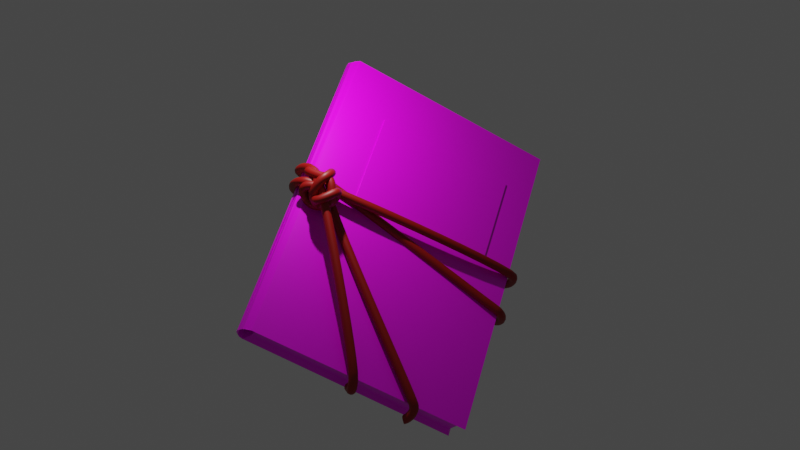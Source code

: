 # Source: journal.blend  (saved by Blender 3.0.42; exported with 4.5.12 LTS)
import bpy
from mathutils import Matrix  # noqa: F401  (used for matrix-valued properties, if any)

bpy.ops.wm.read_factory_settings(use_empty=True)
scene = bpy.context.scene
scene.name = 'Scene'

# ---- collections
col_collection = bpy.data.collections.new('Collection'); scene.collection.children.link(col_collection)

# ---- images (referenced by path relative to the original .blend; pixels are not part of the script)
import os
ASSET_DIR = os.environ.get("B2B_ASSET_DIR", "")  # directory of the original .blend (textures are referenced by path, not embedded)
HERE = os.path.dirname(os.path.abspath(__file__))  # packed textures are extracted next to this script under _unpacked/

def load_image(name, relpath, width, height, colorspace="sRGB"):
    """Load a texture the original file referenced (path relative to the .blend, or extracted next to this script)."""
    p = next((c for c in (os.path.join(HERE, relpath), os.path.join(ASSET_DIR, relpath)) if relpath and os.path.exists(c)), "")
    if p:
        img = bpy.data.images.load(p, check_existing=True)
        img.name = name
    else:  # same state as the original file: an image datablock whose file is absent (Cycles renders it pink)
        img = bpy.data.images.new(name, width, height)
        img.source = "FILE"
        img.filepath = "//" + (relpath or name)
    img.colorspace_settings.name = colorspace
    return img
img_book = load_image('book', 'book.png', 1024, 1024, 'sRGB')

# ---- materials (node trees are filled in below, after node groups)
mat_material = bpy.data.materials.new('Material')
mat_material.alpha_threshold = 0.0
mat_material.use_transparent_shadow = False
mat_material.line_color = (0.0, 0.0, 0.0, 1.0)
mat_material_002 = bpy.data.materials.new('Material.002')
mat_material_002.use_transparent_shadow = False

# ---- material node trees
mat_material.use_nodes = True; mat_material.node_tree.nodes.clear()
_N = mat_material.node_tree.nodes; _L = mat_material.node_tree.links
n0 = _N.new('ShaderNodeOutputMaterial'); n0.name = 'Material Output'; n0.location = (300, 300)
n1 = _N.new('ShaderNodeBsdfPrincipled'); n1.name = 'Principled BSDF'; n1.location = (10, 300)
n1.distribution = 'GGX'
n1.subsurface_method = 'RANDOM_WALK_SKIN'
n1.inputs[2].default_value = 0.4
n1.inputs[3].default_value = 1.45
n1.inputs[27].default_value = (0.0, 0.0, 0.0, 1.0)
n1.inputs[28].default_value = 1.0
n2 = _N.new('ShaderNodeTexImage'); n2.name = 'Image Texture'; n2.location = (-280, 275)
n2.image = img_book
_L.new(n1.outputs[0], n0.inputs[0])
_L.new(n2.outputs[0], n1.inputs[0])
n0.is_active_output = True
mat_material_002.use_nodes = True; mat_material_002.node_tree.nodes.clear()
_N = mat_material_002.node_tree.nodes; _L = mat_material_002.node_tree.links
n0 = _N.new('ShaderNodeBsdfPrincipled'); n0.name = 'Principled BSDF'; n0.location = (10, 300)
n0.distribution = 'GGX'
n0.subsurface_method = 'RANDOM_WALK_SKIN'
n0.inputs[0].default_value = (0.2989, 0.001871, 0.0, 1.0)
n0.inputs[3].default_value = 1.45
n0.inputs[27].default_value = (0.0, 0.0, 0.0, 1.0)
n0.inputs[28].default_value = 1.0
n1 = _N.new('ShaderNodeOutputMaterial'); n1.name = 'Material Output'; n1.location = (300, 300)
_L.new(n0.outputs[0], n1.inputs[0])
n1.is_active_output = True

# ---- world
world_world = bpy.data.worlds.new('World'); scene.world = world_world
world_world.use_nodes = True; world_world.node_tree.nodes.clear()
_N = world_world.node_tree.nodes; _L = world_world.node_tree.links
n0 = _N.new('ShaderNodeOutputWorld'); n0.name = 'World Output'; n0.location = (300, 300)
n1 = _N.new('ShaderNodeBackground'); n1.name = 'Background'; n1.location = (10, 300)
n1.inputs[0].default_value = (0.05088, 0.05088, 0.05088, 1.0)
_L.new(n1.outputs[0], n0.inputs[0])
n0.is_active_output = True
world_world.color = (0.05088, 0.05088, 0.05088)
world_world.use_sun_shadow = False
world_world.sun_shadow_jitter_overblur = 0.0

# ---- cameras
cam_camera = bpy.data.cameras.new('Camera')
cam_camera.clip_end = 100.0
cam_camera.ortho_scale = 7.314

# ---- lights
light_light = bpy.data.lights.new('Light', 'POINT')
light_light.transmission_factor = 0.0
light_light.energy = 1000.0
light_light.shadow_soft_size = 0.1
light_light.shadow_maximum_resolution = 0.006
light_light.use_absolute_resolution = True

# ---- meshes
me_cube = bpy.data.meshes.new('Cube')
me_cube.from_pydata([(-1.154, 0.9971, -0.63), (1.089, 1.018, -0.9036), (1.053, 0.9971, -0.63), (-1.205, -1.317, -0.8571), (1.088, -1.317, -0.8395), (1.053, -1.283, -0.63), (-1.154, -1.283, -0.63), (-1.203, 1.024, -0.8539), (-1.154, 0.9971, 0.5484), (1.053, 0.9971, 0.5484), (1.053, -1.283, 0.5484), (-1.154, -1.283, 0.5484), (-1.209, 1.02, 0.8002), (1.1, 1.032, 0.8881), (1.117, -1.306, 0.8166), (-1.209, -1.316, 0.7628), (-1.307, -1.316, -0.0825), (-1.277, -1.314, 0.4082), (-1.275, -1.315, -0.567), (-1.256, -1.315, 0.5665), (-1.3, -1.316, -0.3405), (-1.294, -1.314, 0.1509), (-1.247, -1.319, -0.7244), (-1.296, 1.013, -0.1138), (-1.278, 1.004, 0.4108), (-1.269, 1.015, -0.568), (-1.251, 1.016, 0.5438), (-1.285, 1.014, -0.3626), (-1.294, 1.012, 0.1365), (-1.245, 1.02, -0.7049), (-1.205, 1.021, 0.7808), (-1.233, 1.015, 0.677), (-1.209, 1.02, 0.8002), (-1.205, 1.021, 0.7808), (-0.7313, 0.6538, 0.807), (-0.7313, -0.05344, 0.794), (0.7861, -0.05344, 0.8427), (0.7861, 0.6568, 0.8646), (-0.7314, 0.6538, 0.8675), (-0.7314, -0.05347, 0.8545), (0.7861, -0.05347, 0.9032), (0.7861, 0.6568, 0.9251)], [(22, 29), (19, 26), (17, 24)], [(6, 3, 7, 0), (1, 7, 3, 4), (0, 2, 9, 8), (5, 4, 3, 6), (2, 1, 4, 5), (0, 7, 1, 2), (11, 8, 12, 15), (5, 6, 11, 10), (6, 0, 8, 11), (2, 5, 10, 9), (12, 34, 35, 36, 14, 15), (9, 10, 14, 13), (8, 9, 13, 12), (10, 11, 15, 14), (22, 3, 7, 29, 25, 27, 23, 28, 24, 26, 12, 15, 19, 17, 21, 16, 20, 18), (21, 28, 23, 16), (20, 27, 25, 18), (12, 26, 31, 30), (12, 30, 33, 32), (14, 36, 37, 34, 12, 13), (37, 36, 40, 41), (41, 40, 39, 38), (35, 34, 38, 39), (34, 37, 41, 38), (36, 35, 39, 40)])
_uv = me_cube.uv_layers.new(name='UVMap')
_uv.uv.foreach_set('vector', [0.8018, 0.3711, 0.828, 0.3671, 0.8282, 0.6381, 0.8023, 0.6351, 0.3654, 0.03231, 0.6308, 0.03198, 0.6308, 0.303, 0.3653, 0.3028, 0.5427, 0.3744, 0.5411, 0.6298, 0.4046, 0.629, 0.4062, 0.3735, 0.8621, 0.04063, 0.8864, 0.03672, 0.8864, 0.3023, 0.8602, 0.2961, 0.06354, 0.6347, 0.03198, 0.6374, 0.03735, 0.367, 0.06154, 0.3707, 0.5427, 0.3744, 0.5686, 0.3688, 0.5727, 0.6342, 0.5411, 0.6298, 0.6653, 0.3713, 0.6658, 0.6353, 0.6367, 0.6381, 0.6405, 0.3676, 0.8621, 0.04063, 0.8602, 0.2961, 0.7237, 0.2951, 0.7257, 0.03958, 0.8018, 0.3711, 0.8023, 0.6351, 0.6658, 0.6353, 0.6653, 0.3713, 0.06354, 0.6347, 0.06154, 0.3707, 0.1979, 0.3696, 0.1999, 0.6336, 0.03318, 0.03236, 0.08829, 0.07503, 0.08793, 0.1569, 0.2637, 0.1576, 0.3013, 0.3029, 0.03198, 0.3029, 0.1999, 0.6336, 0.1979, 0.3696, 0.2291, 0.3668, 0.2394, 0.6374, 0.4062, 0.3735, 0.4046, 0.629, 0.3653, 0.6342, 0.3771, 0.3669, 0.7257, 0.03958, 0.7237, 0.2951, 0.6989, 0.3013, 0.6947, 0.03198, 0.8127, 0.3669, 0.828, 0.3671, 0.8282, 0.6381, 0.8109, 0.6377, 0.7951, 0.6372, 0.7713, 0.6371, 0.7425, 0.6371, 0.7135, 0.6369, 0.6817, 0.6362, 0.6663, 0.6375, 0.6367, 0.6381, 0.6405, 0.3676, 0.6632, 0.3677, 0.6815, 0.3677, 0.7113, 0.3677, 0.7383, 0.3674, 0.7682, 0.3674, 0.7944, 0.3674, 0.8928, 0.6366, 0.8921, 0.3674, 0.9211, 0.3669, 0.9199, 0.6366, 0.5115, 0.968, 0.5139, 0.6982, 0.5376, 0.6981, 0.5376, 0.9679, 0.637, 0.7021, 0.6371, 0.7318, 0.6367, 0.7164, 0.6371, 0.7043, 0.7011, 0.7021, 0.7011, 0.7021, 0.7011, 0.7021, 0.7011, 0.7021, 0.3013, 0.3029, 0.2637, 0.1576, 0.2641, 0.07533, 0.08829, 0.07503, 0.03318, 0.03236, 0.3007, 0.03198, 0.1739, 0.7837, 0.1739, 0.7014, 0.1809, 0.7016, 0.1809, 0.7839, 0.3653, 0.6981, 0.4475, 0.6982, 0.4475, 0.874, 0.3656, 0.8739, 0.2448, 0.7834, 0.2448, 0.7015, 0.2518, 0.7014, 0.2518, 0.7833, 0.03898, 0.7014, 0.03898, 0.8772, 0.03198, 0.8775, 0.03198, 0.7016, 0.1029, 0.8772, 0.1029, 0.7014, 0.1099, 0.7016, 0.1099, 0.8774])
me_cube.materials.append(mat_material)
me_cube.use_remesh_preserve_volume = False
me_cube.use_remesh_preserve_attributes = False
me_cube.use_mirror_vertex_groups = False
me_cube.update()

# ---- curves / text
cu_beziercurve = bpy.data.curves.new('BezierCurve', 'CURVE')
cu_beziercurve.dimensions = '3D'
_sp = cu_beziercurve.splines.new('BEZIER'); _sp.bezier_points.add(22)
_sp.bezier_points.foreach_set('co', [8.955, -3.889, 1.155, 8.91, -3.57, 1.628, 4.437, 1.324, 1.556, 4.253, 1.036, 2.311, 4.377, 0.4819, 1.764, 4.695, 0.7774, 2.253, 4.318, 0.4086, 2.011, 4.038, 1.336, 1.769, 3.792, 1.679, 0.823, 4.467, 1.703, 0.5602, 10.34, 1.504, 0.5545, 10.71, 1.394, 1.6, 3.94, 1.008, 1.654, 3.945, 1.221, 0.5563, 10.67, 0.3039, 0.5903, 10.45, 0.1402, 1.642, 3.889, 1.342, 1.651, 4.334, 1.102, 2.185, 4.647, 0.636, 2.138, 4.098, 0.5835, 1.576, 4.292, 0.8102, 2.064, 7.098, -3.678, 1.608, 7.182, -3.713, 1.137])
_sp.bezier_points.foreach_set('handle_left', [8.87, -3.922, 1.072, 9.084, -3.746, 1.559, 4.603, 0.7525, 1.542, 4.515, 1.449, 2.306, 4.055, 0.5693, 1.885, 4.86, 1.017, 2.086, 4.336, 0.3159, 2.173, 4.211, 1.093, 2.007, 3.721, 1.642, 0.9215, 4.06, 1.778, 0.568, 9.831, 1.56, 0.543, 11.02, 1.428, 1.172, 4.231, 1.038, 1.908, 3.78, 1.207, 0.644, 10.19, 0.4293, 0.3566, 10.83, 0.05341, 1.669, 4.026, 1.555, 1.451, 4.183, 1.157, 2.011, 4.54, 0.861, 2.29, 4.408, 0.4227, 1.421, 4.048, 0.8054, 1.963, 6.911, -3.267, 1.851, 7.227, -3.792, 1.274])
_sp.bezier_points.foreach_set('handle_right', [9.0, -3.872, 1.199, 8.655, -3.312, 1.729, 4.369, 1.56, 1.562, 4.147, 0.8704, 2.313, 4.816, 0.3626, 1.599, 4.6, 0.6399, 2.348, 4.284, 0.5942, 1.689, 3.809, 1.657, 1.453, 3.957, 1.766, 0.5916, 4.875, 1.628, 0.5523, 10.85, 1.448, 0.5661, 10.42, 1.363, 1.991, 3.635, 0.9752, 1.389, 4.267, 1.25, 0.3852, 11.14, 0.1784, 0.8242, 8.858, 0.503, 1.527, 3.842, 1.269, 1.719, 4.408, 1.075, 2.271, 4.75, 0.4189, 1.992, 3.712, 0.7837, 1.769, 4.331, 0.811, 2.08, 7.246, -4.005, 1.414, 7.1, -3.571, 0.8877])
for _p, _l, _r in zip(_sp.bezier_points, ['ALIGNED', 'ALIGNED', 'ALIGNED', 'ALIGNED', 'ALIGNED', 'ALIGNED', 'ALIGNED', 'ALIGNED', 'ALIGNED', 'ALIGNED', 'ALIGNED', 'ALIGNED', 'ALIGNED', 'ALIGNED', 'ALIGNED', 'ALIGNED', 'ALIGNED', 'ALIGNED', 'ALIGNED', 'ALIGNED', 'ALIGNED', 'ALIGNED', 'ALIGNED'], ['ALIGNED', 'ALIGNED', 'ALIGNED', 'ALIGNED', 'ALIGNED', 'ALIGNED', 'ALIGNED', 'ALIGNED', 'ALIGNED', 'ALIGNED', 'ALIGNED', 'ALIGNED', 'ALIGNED', 'ALIGNED', 'ALIGNED', 'ALIGNED', 'ALIGNED', 'ALIGNED', 'ALIGNED', 'ALIGNED', 'ALIGNED', 'ALIGNED', 'ALIGNED']): _p.handle_left_type = _l; _p.handle_right_type = _r
_sp.order_u = 0
_sp.order_v = 0
cu_beziercurve.materials.append(mat_material_002)
cu_beziercurve.use_path = True
cu_beziercurve.bevel_depth = 0.13
cu_beziercurve.fill_mode = 'FULL'

# ---- objects
ob_cube = bpy.data.objects.new('Cube', me_cube)
ob_light = bpy.data.objects.new('Light', light_light)
ob_camera = bpy.data.objects.new('Camera', cam_camera)
ob_beziercurve = bpy.data.objects.new('BezierCurve', cu_beziercurve)

# ---- transforms, parenting, visibility, modifiers, constraints
ob_cube.location = (-1.652, 4.001, 5.877)
ob_cube.rotation_euler = (0.8968, 0.4341, 0.3052)
ob_cube.scale = (2.797, 3.94, 0.4923)
ob_cube.lock_rotations_4d = False
ob_cube.empty_display_type = 'ARROWS'
ob_cube.lineart.crease_threshold = 0.0
ob_light.location = (-4.156, 1.643, 11.17)
ob_light.rotation_euler = (0.6503, 0.05522, 1.866)
ob_light.lock_rotations_4d = False
ob_light.empty_display_type = 'ARROWS'
ob_light.color = (0.0, 0.0, 0.0, 0.0)
ob_light.lineart.crease_threshold = 0.0
ob_camera.location = (1.976, -27.21, 13.48)
ob_camera.rotation_euler = (1.334, -0.08352, 0.1487)
ob_camera.lock_rotations_4d = False
ob_camera.empty_display_type = 'ARROWS'
ob_camera.color = (0.0, 0.0, 0.0, 0.0)
ob_camera.display_type = 'WIRE'
ob_camera.lineart.crease_threshold = 0.0
ob_beziercurve.location = (-8.871, 1.597, 7.265)
ob_beziercurve.rotation_euler = (0.8968, 0.4341, 0.3052)

# ---- collection membership
col_collection.objects.link(ob_cube)
col_collection.objects.link(ob_light)
col_collection.objects.link(ob_camera)
col_collection.objects.link(ob_beziercurve)

# ---- scene / render settings (as saved in the file)
scene.camera = ob_camera
scene.frame_start = 1; scene.frame_end = 250; scene.frame_set(43)
scene.render.engine = 'BLENDER_EEVEE_NEXT'
scene.cycles.sampling_pattern = 'TABULATED_SOBOL'
scene.cycles.use_light_tree = False
scene.view_settings.view_transform = 'Filmic'
bpy.context.view_layer.update()
